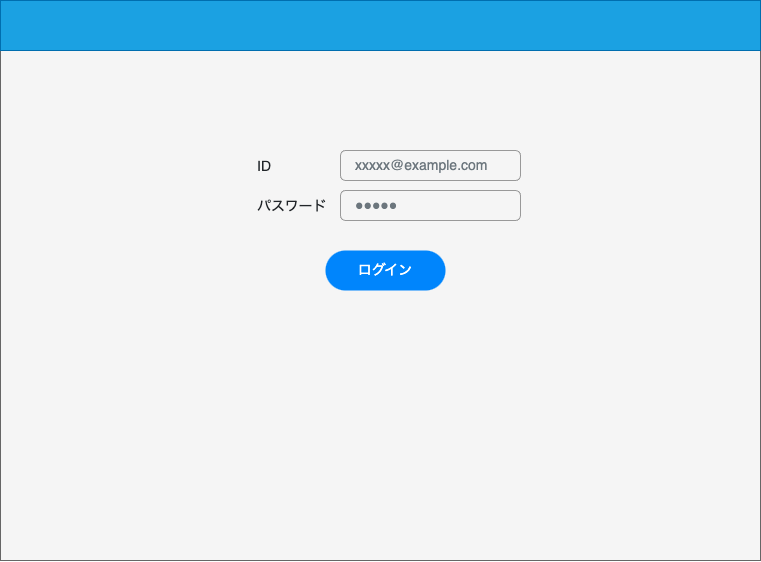

The diagram above was exported from draw.io. Its source (the exported page's mxGraphModel, read from the mxfile embedded in the PNG):
<mxGraphModel dx="1496" dy="879" grid="1" gridSize="10" guides="1" tooltips="1" connect="1" arrows="1" fold="1" page="1" pageScale="1" pageWidth="850" pageHeight="1100" math="0" shadow="0">
  <root>
    <mxCell id="0" />
    <mxCell id="1" parent="0" />
    <mxCell id="4" value="" style="rounded=0;whiteSpace=wrap;html=1;fillColor=#f5f5f5;fontColor=#333333;strokeColor=#666666;" parent="1" vertex="1">
      <mxGeometry x="40" y="40" width="760" height="560" as="geometry" />
    </mxCell>
    <mxCell id="28" value="ログイン" style="rounded=1;whiteSpace=wrap;html=1;arcSize=50;strokeColor=none;strokeWidth=1;fillColor=#0085FC;fontColor=#FFFFFF;whiteSpace=wrap;align=center;verticalAlign=middle;spacingLeft=0;fontStyle=0;fontSize=14;spacing=10;" parent="1" vertex="1">
      <mxGeometry x="365" y="290" width="120" height="40" as="geometry" />
    </mxCell>
    <mxCell id="43" value="" style="html=1;shadow=0;dashed=0;fillColor=#1ba1e2;strokeColor=#006EAF;fontSize=16;fontColor=#ffffff;align=left;spacing=15;rounded=0;" parent="1" vertex="1">
      <mxGeometry x="40" y="40" width="760" height="50" as="geometry" />
    </mxCell>
    <mxCell id="51" value="ID" style="fillColor=none;strokeColor=none;align=left;fontSize=14;fontColor=#212529;" parent="1" vertex="1">
      <mxGeometry x="295" y="190" width="130" height="30" as="geometry" />
    </mxCell>
    <mxCell id="52" value="xxxxx@example.com" style="html=1;shadow=0;dashed=0;shape=mxgraph.bootstrap.rrect;rSize=5;fillColor=none;strokeColor=#999999;align=left;spacing=15;fontSize=14;fontColor=#6C767D;" parent="1" vertex="1">
      <mxGeometry x="380" y="190" width="180" height="30" as="geometry" />
    </mxCell>
    <mxCell id="53" value="パスワード" style="fillColor=none;strokeColor=none;align=left;fontSize=14;fontColor=#212529;" parent="1" vertex="1">
      <mxGeometry x="295" y="230" width="130" height="30" as="geometry" />
    </mxCell>
    <mxCell id="54" value="●●●●●" style="html=1;shadow=0;dashed=0;shape=mxgraph.bootstrap.rrect;rSize=5;fillColor=none;strokeColor=#999999;align=left;spacing=15;fontSize=14;fontColor=#6C767D;" parent="1" vertex="1">
      <mxGeometry x="380" y="230" width="180" height="30" as="geometry" />
    </mxCell>
  </root>
</mxGraphModel>